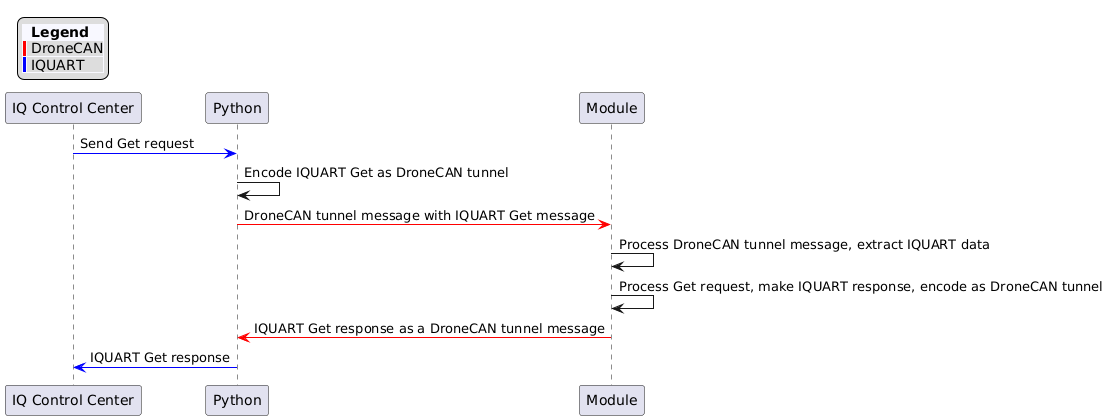

The diagram above was rendered by PlantUML. Its source (embedded in the PNG):
@startuml
!pragma teoz true

legend top left
<#GhostWhite,#GhostWhite>| |= Legend |
|<#red> | DroneCAN|
|<#blue> | IQUART|
endlegend

participant "IQ Control Center" as cc
participant "Python" as p
participant "Module" as m

cc-[#blue]>p: Send Get request
p->p: Encode IQUART Get as DroneCAN tunnel
p-[#red]>m: DroneCAN tunnel message with IQUART Get message
m->m: Process DroneCAN tunnel message, extract IQUART data
m->m: Process Get request, make IQUART response, encode as DroneCAN tunnel
m-[#red]>p: IQUART Get response as a DroneCAN tunnel message
p-[#blue]>cc: IQUART Get response
@enduml